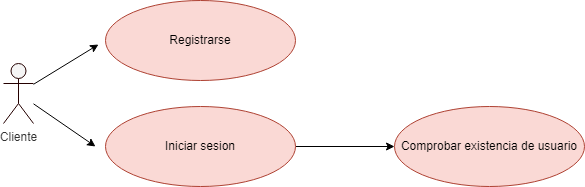

The diagram above was exported from draw.io. Its source (the exported page's mxGraphModel, read from the mxfile embedded in the PNG):
<mxGraphModel dx="1691" dy="1695" grid="1" gridSize="10" guides="1" tooltips="1" connect="1" arrows="1" fold="1" page="1" pageScale="1" pageWidth="827" pageHeight="1169" math="0" shadow="0">
  <root>
    <mxCell id="0" />
    <mxCell id="1" parent="0" />
    <mxCell id="RU-eFdWSQ3JUdU3a2xp--4" style="edgeStyle=none;rounded=0;orthogonalLoop=1;jettySize=auto;html=1;entryX=0;entryY=0.5;entryDx=0;entryDy=0;" edge="1" parent="1" source="kD6F-f81nR2jcggmUd8F-1" target="kD6F-f81nR2jcggmUd8F-3">
      <mxGeometry relative="1" as="geometry" />
    </mxCell>
    <mxCell id="kD6F-f81nR2jcggmUd8F-1" value="Iniciar sesion" style="ellipse;whiteSpace=wrap;html=1;fillColor=#fad9d5;strokeColor=#ae4132;" vertex="1" parent="1">
      <mxGeometry x="-508" y="-798" width="190" height="80" as="geometry" />
    </mxCell>
    <mxCell id="kD6F-f81nR2jcggmUd8F-2" value="Registrarse" style="ellipse;whiteSpace=wrap;html=1;fillColor=#fad9d5;strokeColor=#ae4132;" vertex="1" parent="1">
      <mxGeometry x="-508" y="-904" width="190" height="80" as="geometry" />
    </mxCell>
    <mxCell id="kD6F-f81nR2jcggmUd8F-3" value="Comprobar existencia de usuario" style="ellipse;whiteSpace=wrap;html=1;fillColor=#fad9d5;strokeColor=#ae4132;" vertex="1" parent="1">
      <mxGeometry x="-219" y="-798" width="190" height="80" as="geometry" />
    </mxCell>
    <mxCell id="RU-eFdWSQ3JUdU3a2xp--1" style="rounded=0;orthogonalLoop=1;jettySize=auto;html=1;entryX=0;entryY=0.5;entryDx=0;entryDy=0;" edge="1" parent="1" source="RU-eFdWSQ3JUdU3a2xp--3">
      <mxGeometry relative="1" as="geometry">
        <mxPoint x="-515.0000000000002" y="-860" as="targetPoint" />
      </mxGeometry>
    </mxCell>
    <mxCell id="RU-eFdWSQ3JUdU3a2xp--2" style="edgeStyle=none;rounded=0;orthogonalLoop=1;jettySize=auto;html=1;entryX=0;entryY=0.5;entryDx=0;entryDy=0;" edge="1" parent="1" source="RU-eFdWSQ3JUdU3a2xp--3">
      <mxGeometry relative="1" as="geometry">
        <mxPoint x="-518" y="-758" as="targetPoint" />
      </mxGeometry>
    </mxCell>
    <mxCell id="RU-eFdWSQ3JUdU3a2xp--3" value="Cliente" style="shape=umlActor;verticalLabelPosition=bottom;verticalAlign=top;html=1;fillColor=#f5f5f5;strokeColor=#240000;fontColor=#333333;" vertex="1" parent="1">
      <mxGeometry x="-610" y="-841" width="30" height="60" as="geometry" />
    </mxCell>
  </root>
</mxGraphModel>